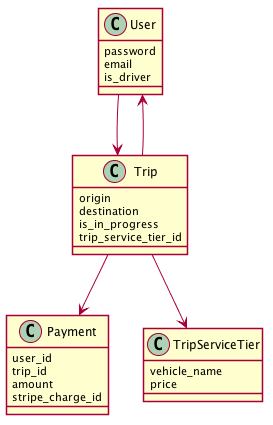

The diagram above was rendered by PlantUML. Its source (embedded in the PNG):
@startuml
skinparam shadowing false

class User {
  password
  email
  is_driver
}

class Trip {
  origin
  destination
  is_in_progress
  trip_service_tier_id
}

class Payment {
  user_id
  trip_id
  amount
  stripe_charge_id
}

class TripServiceTier {
  vehicle_name
  price
}

User --> Trip
Trip --> User
Trip --> Payment
Trip --> TripServiceTier

@enduml